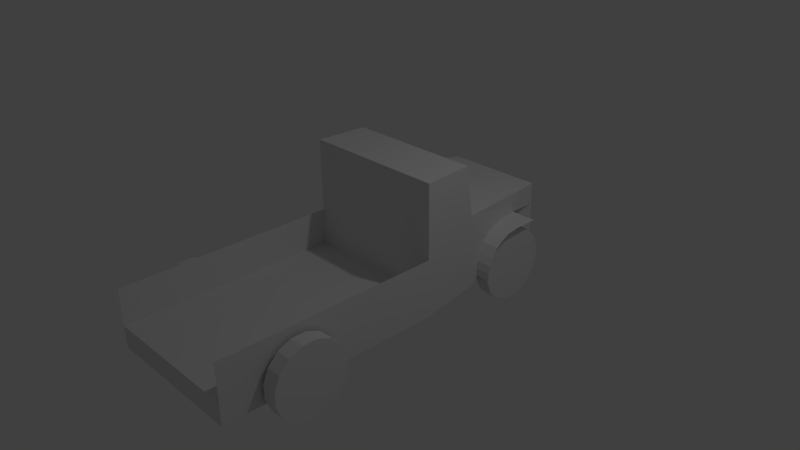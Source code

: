# Source: mvehicles_truck_a.blend  (saved by Blender 2.76.0; exported with 4.5.12 LTS)
import bpy
from mathutils import Matrix  # noqa: F401  (used for matrix-valued properties, if any)

bpy.ops.wm.read_factory_settings(use_empty=True)
scene = bpy.context.scene
scene.name = 'Scene'

# ---- collections
col_collection_1 = bpy.data.collections.new('Collection 1'); scene.collection.children.link(col_collection_1)

# ---- materials (node trees are filled in below, after node groups)
mat_material = bpy.data.materials.new('Material')
mat_material.alpha_threshold = 0.0
mat_material.use_transparent_shadow = False
mat_material.roughness = 0.5
mat_material.line_color = (0.0, 0.0, 0.0, 1.0)

# ---- material node trees

# ---- world
world_world = bpy.data.worlds.new('World'); scene.world = world_world
world_world.color = (0.05088, 0.05088, 0.05088)
world_world.use_sun_shadow = False
world_world.sun_shadow_jitter_overblur = 0.0
world_world.cycles.sampling_method = 'MANUAL'
world_world.cycles.sample_map_resolution = 256

# ---- cameras
cam_camera = bpy.data.cameras.new('Camera')
cam_camera.clip_end = 100.0
cam_camera.lens = 35.0
cam_camera.sensor_width = 32.0
cam_camera.sensor_height = 18.0
cam_camera.ortho_scale = 7.314
cam_camera.dof.focus_distance = 0.0
cam_camera.dof.aperture_fstop = 128.0

# ---- lights
light_lamp = bpy.data.lights.new('Lamp', 'POINT')
light_lamp.transmission_factor = 0.0
light_lamp.cutoff_distance = 30.0
light_lamp.energy = 100.0
light_lamp.shadow_buffer_clip_start = 1.001
light_lamp.shadow_soft_size = 0.1
light_lamp.shadow_maximum_resolution = 0.006
light_lamp.use_absolute_resolution = True
light_lamp.cycles.use_multiple_importance_sampling = False

# ---- meshes
me_cube_001 = bpy.data.meshes.new('Cube.001')
me_cube_001.from_pydata([(-1.49e-08, -3.0, -0.5), (-1.49e-08, -3.0, -0.2), (-1.49e-08, 2.3, -0.5), (-1.49e-08, 2.3, 0.5), (1.0, -3.0, -0.5), (1.0, -3.0, -0.2), (0.7, 2.3, -0.5), (0.7, 2.3, 0.5), (-1.49e-08, 0.8, 0.6), (0.95, 0.8, 0.6), (-1.49e-08, 0.7, 1.3), (0.95, 0.7, 1.3), (-1.49e-08, 0.0, 1.3), (1.0, 0.0, 1.3), (-1.49e-08, 0.0, -0.2), (1.0, 0.0, -0.2), (1.0, 0.0, -0.5), (0.87, 1.99, -0.2025), (0.87, 1.916, -0.02221), (0.87, 1.778, 0.1157), (0.87, 1.598, 0.1904), (0.87, 1.402, 0.1904), (0.87, 1.222, 0.1157), (0.87, 1.084, -0.02221), (0.87, 1.01, -0.2025), (0.87, 1.01, -0.3975), (0.87, 1.084, -0.5778), (0.87, 1.222, -0.7157), (0.87, 1.402, -0.7904), (0.87, 1.598, -0.7904), (0.87, 1.778, -0.7157), (0.87, 1.916, -0.5778), (0.87, 1.99, -0.3975), (1.07, 1.99, -0.2025), (1.07, 1.916, -0.02221), (1.07, 1.778, 0.1157), (1.07, 1.598, 0.1904), (1.07, 1.402, 0.1904), (1.07, 1.222, 0.1157), (1.07, 1.084, -0.02221), (1.07, 1.01, -0.2025), (1.07, 1.01, -0.3975), (1.07, 1.084, -0.5778), (1.07, 1.222, -0.7157), (1.07, 1.402, -0.7904), (1.07, 1.598, -0.7904), (1.07, 1.778, -0.7157), (1.07, 1.916, -0.5778), (1.07, 1.99, -0.3975), (1.05, -1.51, -0.2025), (1.05, -1.584, -0.02221), (1.05, -1.722, 0.1157), (1.05, -1.902, 0.1904), (1.05, -2.098, 0.1904), (1.05, -2.278, 0.1157), (1.05, -2.416, -0.02221), (1.05, -2.49, -0.2025), (1.05, -2.49, -0.3975), (1.05, -2.416, -0.5778), (1.05, -2.278, -0.7157), (1.05, -2.098, -0.7904), (1.05, -1.902, -0.7904), (1.05, -1.722, -0.7157), (1.05, -1.584, -0.5778), (1.05, -1.51, -0.3975), (1.25, -1.51, -0.2025), (1.25, -1.584, -0.02221), (1.25, -1.722, 0.1157), (1.25, -1.902, 0.1904), (1.25, -2.098, 0.1904), (1.25, -2.278, 0.1157), (1.25, -2.416, -0.02221), (1.25, -2.49, -0.2025), (1.25, -2.49, -0.3975), (1.25, -2.416, -0.5778), (1.25, -2.278, -0.7157), (1.25, -2.098, -0.7904), (1.25, -1.902, -0.7904), (1.25, -1.722, -0.7157), (1.25, -1.584, -0.5778), (1.25, -1.51, -0.3975), (0.7, 2.3, 0.2), (0.95, 0.9, -0.4), (0.65, 0.9, -0.4), (0.65, 0.9, 0.3), (0.95, 0.9, 0.3), (0.916, 1.08, 0.12), (1.15, 1.08, 0.12), (0.931, 1.0, 4.47e-08), (1.15, 1.0, 4.47e-08), (0.94, 0.95, -0.1), (1.15, 0.95, -0.1), (0.95, 0.93, -0.2), (1.15, 0.93, -0.2), (0.95, 0.93, -0.3), (1.15, 0.93, -0.3), (0.895, 1.2, 0.2), (1.15, 1.2, 0.2), (0.87, 1.3, 0.25), (1.15, 1.3, 0.25), (0.84, 1.5, 0.27), (1.15, 1.5, 0.27), (0.79, 1.8, 0.27), (1.15, 1.8, 0.27), (1.0, 0.0, 0.3), (1.0, -3.0, 0.3), (0.65, 0.9, -0.5), (0.6, 1.45, -0.35), (0.6, 1.45, -0.25), (0.6, 1.55, -0.35), (0.6, 1.55, -0.25), (0.9, 1.45, -0.35), (0.9, 1.45, -0.25), (0.9, 1.55, -0.35), (0.9, 1.55, -0.25), (0.8, -2.05, -0.35), (0.8, -2.05, -0.25), (0.8, -1.95, -0.35), (0.8, -1.95, -0.25), (1.1, -2.05, -0.35), (1.1, -2.05, -0.25), (1.1, -1.95, -0.35), (1.1, -1.95, -0.25)], [], [(10, 12, 13, 11), (3, 7, 81, 6, 2), (8, 9, 7, 3), (5, 1, 0, 4), (4, 16, 15, 5), (8, 10, 11, 9), (1, 5, 15, 14), (15, 9, 104), (104, 9, 13), (15, 16, 9), (7, 9, 81), (20, 36, 35, 19), (19, 35, 34, 18), (18, 34, 33, 17), (32, 17, 33, 48), (32, 48, 47, 31), (30, 46, 45, 29), (31, 47, 46, 30), (29, 45, 44, 28), (28, 44, 43, 27), (27, 43, 42, 26), (26, 42, 41, 25), (25, 41, 40, 24), (24, 40, 39, 23), (23, 39, 38, 22), (22, 38, 37, 21), (21, 37, 36, 20), (37, 38, 39, 40, 41, 42, 43, 44, 45, 46, 47, 48, 33, 34, 35, 36), (21, 20, 19, 18, 17, 32, 31, 30, 29, 28, 27, 26, 25, 24, 23, 22), (52, 68, 67, 51), (51, 67, 66, 50), (50, 66, 65, 49), (64, 49, 65, 80), (64, 80, 79, 63), (62, 78, 77, 61), (63, 79, 78, 62), (61, 77, 76, 60), (60, 76, 75, 59), (59, 75, 74, 58), (58, 74, 73, 57), (57, 73, 72, 56), (56, 72, 71, 55), (55, 71, 70, 54), (54, 70, 69, 53), (53, 69, 68, 52), (69, 70, 71, 72, 73, 74, 75, 76, 77, 78, 79, 80, 65, 66, 67, 68), (53, 52, 51, 50, 49, 64, 63, 62, 61, 60, 59, 58, 57, 56, 55, 54), (16, 85, 9), (84, 85, 82, 83), (81, 84, 83, 6), (82, 85, 16), (86, 85, 88), (87, 86, 88, 89), (88, 85, 90), (89, 88, 90, 91), (91, 90, 92, 93), (90, 85, 92), (93, 92, 94, 95), (92, 85, 94), (82, 94, 85), (86, 87, 97, 96), (96, 97, 99, 98), (98, 99, 101, 100), (100, 101, 103, 102), (86, 96, 85), (96, 98, 85), (98, 100, 85), (85, 84, 81, 102, 100), (9, 85, 100, 102, 81), (9, 11, 13), (12, 14, 15, 104, 13), (15, 104, 105, 5), (2, 6, 0), (82, 16, 83), (83, 106, 6), (83, 16, 106), (4, 0, 16), (6, 106, 0), (16, 0, 106), (110, 114, 113, 109), (112, 108, 107, 111), (107, 109, 113, 111), (112, 114, 110, 108), (118, 122, 121, 117), (120, 116, 115, 119), (115, 117, 121, 119), (120, 122, 118, 116)])
me_cube_001.use_remesh_preserve_volume = False
me_cube_001.use_remesh_preserve_attributes = False
me_cube_001.use_mirror_vertex_groups = False
me_cube_001.update()
me_cube = bpy.data.meshes.new('Cube')
me_cube.from_pydata([(1.0, 1.0, -1.0), (1.0, -1.0, -1.0), (-1.0, -1.0, -1.0), (-1.0, 1.0, -1.0), (1.0, 1.0, 1.0), (1.0, -1.0, 1.0), (-1.0, -1.0, 1.0), (-1.0, 1.0, 1.0)], [], [(0, 1, 2, 3), (4, 7, 6, 5), (0, 4, 5, 1), (1, 5, 6, 2), (2, 6, 7, 3), (4, 0, 3, 7)])
me_cube.materials.append(mat_material)
me_cube.use_remesh_preserve_volume = False
me_cube.use_remesh_preserve_attributes = False
me_cube.use_mirror_vertex_groups = False
me_cube.update()

# ---- objects
ob_truck = bpy.data.objects.new('truck', me_cube_001)
ob_cube = bpy.data.objects.new('Cube', me_cube)
ob_lamp = bpy.data.objects.new('Lamp', light_lamp)
ob_camera = bpy.data.objects.new('Camera', cam_camera)

# ---- transforms, parenting, visibility, modifiers, constraints
ob_truck.location = (0.0, 0.0, 0.0)
ob_truck.lineart.crease_threshold = 0.0
_m = ob_truck.modifiers.new('Mirror', 'MIRROR')
ob_cube.location = (0.0, 0.0, 0.0)
ob_cube.scale = (0.5, 0.5, 0.5)
ob_cube.lock_location = (True, True, True)
ob_cube.lock_rotation = (True, True, True)
ob_cube.lock_rotations_4d = False
ob_cube.lock_scale = (True, True, True)
ob_cube.empty_display_type = 'ARROWS'
ob_cube.hide_select = True
ob_cube.hide_render = True
ob_cube.display_type = 'WIRE'
ob_cube.lineart.crease_threshold = 0.0
ob_lamp.location = (4.076, 1.005, 5.904)
ob_lamp.rotation_euler = (0.6503, 0.05522, 1.866)
ob_lamp.lock_rotations_4d = False
ob_lamp.empty_display_type = 'ARROWS'
ob_lamp.color = (0.0, 0.0, 0.0, 0.0)
ob_lamp.lineart.crease_threshold = 0.0
ob_camera.location = (7.481, -6.508, 5.344)
ob_camera.rotation_euler = (1.109, 0.01082, 0.8149)
ob_camera.lock_rotations_4d = False
ob_camera.empty_display_type = 'ARROWS'
ob_camera.color = (0.0, 0.0, 0.0, 0.0)
ob_camera.hide_viewport = True
ob_camera.hide_select = True
ob_camera.display_type = 'WIRE'
ob_camera.lineart.crease_threshold = 0.0

# ---- collection membership
col_collection_1.objects.link(ob_truck)
col_collection_1.objects.link(ob_cube)
col_collection_1.objects.link(ob_lamp)
col_collection_1.objects.link(ob_camera)

# ---- scene / render settings (as saved in the file)
scene.camera = ob_camera
scene.frame_start = 1; scene.frame_end = 250; scene.frame_set(1)
scene.render.engine = 'BLENDER_EEVEE_NEXT'
scene.render.resolution_percentage = 50
scene.render.dither_intensity = 0.0
scene.cycles.use_denoising = False
scene.cycles.samples = 10
scene.cycles.sampling_pattern = 'TABULATED_SOBOL'
scene.cycles.light_sampling_threshold = 0.0
scene.cycles.use_adaptive_sampling = False
scene.cycles.use_light_tree = False
scene.cycles.blur_glossy = 0.0
scene.cycles.pixel_filter_type = 'GAUSSIAN'
scene.cycles.sample_clamp_indirect = 0.0
scene.view_settings.view_transform = 'Standard'
bpy.context.view_layer.update()
